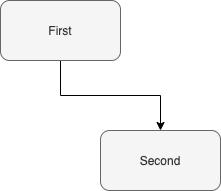

The diagram above was exported from draw.io. Its source (the exported page's mxGraphModel, read from the mxfile embedded in the PNG):
<mxGraphModel dx="658" dy="529" grid="1" gridSize="10" guides="1" tooltips="1" connect="1" arrows="1" fold="1" page="1" pageScale="1" pageWidth="827" pageHeight="1169" background="none" math="0" shadow="0">
  <root>
    <mxCell id="0" />
    <mxCell id="1" parent="0" />
    <mxCell id="4" style="edgeStyle=orthogonalEdgeStyle;rounded=0;orthogonalLoop=1;jettySize=auto;html=1;" edge="1" parent="1" source="2" target="3">
      <mxGeometry relative="1" as="geometry" />
    </mxCell>
    <mxCell id="2" value="First" style="rounded=1;whiteSpace=wrap;html=1;fillColor=#f5f5f5;strokeColor=#666666;fontColor=#333333;" vertex="1" parent="1">
      <mxGeometry x="120" y="180" width="120" height="60" as="geometry" />
    </mxCell>
    <mxCell id="3" value="Second" style="rounded=1;whiteSpace=wrap;html=1;fillColor=#f5f5f5;strokeColor=#666666;fontColor=#333333;" vertex="1" parent="1">
      <mxGeometry x="220" y="310" width="120" height="60" as="geometry" />
    </mxCell>
  </root>
</mxGraphModel>